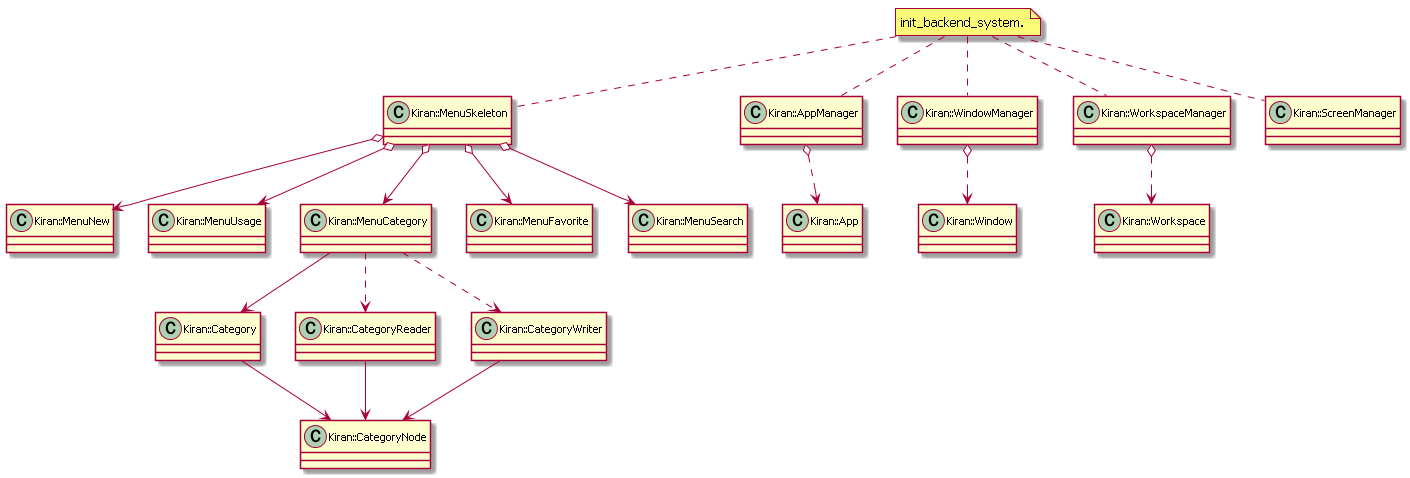

The diagram above was rendered by PlantUML. Its source (embedded in the PNG):
@startuml


note "init_backend_system." as INIT


INIT .. Kiran::MenuSkeleton
INIT .. Kiran::AppManager
INIT .. Kiran::WindowManager
INIT .. Kiran::WorkspaceManager
INIT .. Kiran::ScreenManager

Kiran::MenuSkeleton o--> Kiran::MenuNew
Kiran::MenuSkeleton o--> Kiran::MenuUsage
Kiran::MenuSkeleton o--> Kiran::MenuCategory
Kiran::MenuSkeleton o--> Kiran::MenuFavorite
Kiran::MenuSkeleton o--> Kiran::MenuSearch


Kiran::MenuCategory --> Kiran::Category
Kiran::MenuCategory ..> Kiran::CategoryReader
Kiran::MenuCategory ..> Kiran::CategoryWriter
Kiran::Category --> Kiran::CategoryNode
Kiran::CategoryReader --> Kiran::CategoryNode
Kiran::CategoryWriter --> Kiran::CategoryNode


Kiran::AppManager o..> Kiran::App
Kiran::WindowManager o..> Kiran::Window
Kiran::WorkspaceManager o..> Kiran::Workspace

@enduml